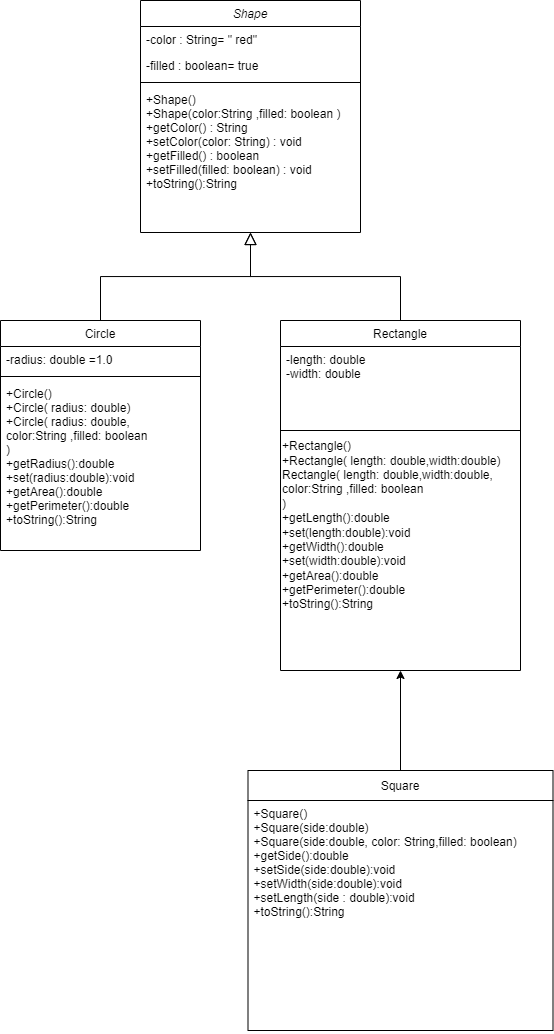

The diagram above was exported from draw.io. Its source (the exported page's mxGraphModel, read from the mxfile embedded in the PNG):
<mxGraphModel dx="616" dy="543" grid="1" gridSize="10" guides="1" tooltips="1" connect="1" arrows="1" fold="1" page="1" pageScale="1" pageWidth="827" pageHeight="1169" math="0" shadow="0">
  <root>
    <mxCell id="WIyWlLk6GJQsqaUBKTNV-0" />
    <mxCell id="WIyWlLk6GJQsqaUBKTNV-1" parent="WIyWlLk6GJQsqaUBKTNV-0" />
    <mxCell id="zkfFHV4jXpPFQw0GAbJ--0" value="Shape" style="swimlane;fontStyle=2;align=center;verticalAlign=top;childLayout=stackLayout;horizontal=1;startSize=26;horizontalStack=0;resizeParent=1;resizeLast=0;collapsible=1;marginBottom=0;rounded=0;shadow=0;strokeWidth=1;" parent="WIyWlLk6GJQsqaUBKTNV-1" vertex="1">
      <mxGeometry x="220" y="120" width="220" height="232" as="geometry">
        <mxRectangle x="230" y="140" width="160" height="26" as="alternateBounds" />
      </mxGeometry>
    </mxCell>
    <mxCell id="zkfFHV4jXpPFQw0GAbJ--2" value="-color : String= &quot; red&quot;" style="text;align=left;verticalAlign=top;spacingLeft=4;spacingRight=4;overflow=hidden;rotatable=0;points=[[0,0.5],[1,0.5]];portConstraint=eastwest;rounded=0;shadow=0;html=0;strokeWidth=1;" parent="zkfFHV4jXpPFQw0GAbJ--0" vertex="1">
      <mxGeometry y="26" width="220" height="26" as="geometry" />
    </mxCell>
    <mxCell id="zkfFHV4jXpPFQw0GAbJ--3" value="-filled : boolean= true" style="text;align=left;verticalAlign=top;spacingLeft=4;spacingRight=4;overflow=hidden;rotatable=0;points=[[0,0.5],[1,0.5]];portConstraint=eastwest;rounded=0;shadow=0;html=0;strokeWidth=1;" parent="zkfFHV4jXpPFQw0GAbJ--0" vertex="1">
      <mxGeometry y="52" width="220" height="26" as="geometry" />
    </mxCell>
    <mxCell id="zkfFHV4jXpPFQw0GAbJ--4" value="" style="line;html=1;strokeWidth=1;align=left;verticalAlign=middle;spacingTop=-1;spacingLeft=3;spacingRight=3;rotatable=0;labelPosition=right;points=[];portConstraint=eastwest;" parent="zkfFHV4jXpPFQw0GAbJ--0" vertex="1">
      <mxGeometry y="78" width="220" height="8" as="geometry" />
    </mxCell>
    <mxCell id="zkfFHV4jXpPFQw0GAbJ--5" value="+Shape()&#10;+Shape(color:String ,filled: boolean ) &#10;+getColor() : String&#10;+setColor(color: String) : void&#10;+getFilled() : boolean&#10;+setFilled(filled: boolean) : void&#10;+toString():String" style="text;align=left;verticalAlign=top;spacingLeft=4;spacingRight=4;overflow=hidden;rotatable=0;points=[[0,0.5],[1,0.5]];portConstraint=eastwest;" parent="zkfFHV4jXpPFQw0GAbJ--0" vertex="1">
      <mxGeometry y="86" width="220" height="146" as="geometry" />
    </mxCell>
    <mxCell id="zkfFHV4jXpPFQw0GAbJ--6" value="Circle" style="swimlane;fontStyle=0;align=center;verticalAlign=top;childLayout=stackLayout;horizontal=1;startSize=26;horizontalStack=0;resizeParent=1;resizeLast=0;collapsible=1;marginBottom=0;rounded=0;shadow=0;strokeWidth=1;" parent="WIyWlLk6GJQsqaUBKTNV-1" vertex="1">
      <mxGeometry x="80" y="440" width="200" height="230" as="geometry">
        <mxRectangle x="130" y="380" width="160" height="26" as="alternateBounds" />
      </mxGeometry>
    </mxCell>
    <mxCell id="zkfFHV4jXpPFQw0GAbJ--7" value="-radius: double =1.0" style="text;align=left;verticalAlign=top;spacingLeft=4;spacingRight=4;overflow=hidden;rotatable=0;points=[[0,0.5],[1,0.5]];portConstraint=eastwest;" parent="zkfFHV4jXpPFQw0GAbJ--6" vertex="1">
      <mxGeometry y="26" width="200" height="26" as="geometry" />
    </mxCell>
    <mxCell id="zkfFHV4jXpPFQw0GAbJ--9" value="" style="line;html=1;strokeWidth=1;align=left;verticalAlign=middle;spacingTop=-1;spacingLeft=3;spacingRight=3;rotatable=0;labelPosition=right;points=[];portConstraint=eastwest;" parent="zkfFHV4jXpPFQw0GAbJ--6" vertex="1">
      <mxGeometry y="52" width="200" height="8" as="geometry" />
    </mxCell>
    <mxCell id="zkfFHV4jXpPFQw0GAbJ--11" value="+Circle()&#10;+Circle( radius: double)&#10;+Circle( radius: double,&#10;color:String ,filled: boolean &#10;)&#10;+getRadius():double&#10;+set(radius:double):void&#10;+getArea():double&#10;+getPerimeter():double&#10;+toString():String" style="text;align=left;verticalAlign=top;spacingLeft=4;spacingRight=4;overflow=hidden;rotatable=0;points=[[0,0.5],[1,0.5]];portConstraint=eastwest;" parent="zkfFHV4jXpPFQw0GAbJ--6" vertex="1">
      <mxGeometry y="60" width="200" height="170" as="geometry" />
    </mxCell>
    <mxCell id="zkfFHV4jXpPFQw0GAbJ--12" value="" style="endArrow=block;endSize=10;endFill=0;shadow=0;strokeWidth=1;rounded=0;edgeStyle=elbowEdgeStyle;elbow=vertical;" parent="WIyWlLk6GJQsqaUBKTNV-1" source="zkfFHV4jXpPFQw0GAbJ--6" target="zkfFHV4jXpPFQw0GAbJ--0" edge="1">
      <mxGeometry width="160" relative="1" as="geometry">
        <mxPoint x="200" y="203" as="sourcePoint" />
        <mxPoint x="200" y="203" as="targetPoint" />
      </mxGeometry>
    </mxCell>
    <mxCell id="zkfFHV4jXpPFQw0GAbJ--13" value="Rectangle" style="swimlane;fontStyle=0;align=center;verticalAlign=top;childLayout=stackLayout;horizontal=1;startSize=26;horizontalStack=0;resizeParent=1;resizeLast=0;collapsible=1;marginBottom=0;rounded=0;shadow=0;strokeWidth=1;" parent="WIyWlLk6GJQsqaUBKTNV-1" vertex="1">
      <mxGeometry x="360" y="440" width="240" height="350" as="geometry">
        <mxRectangle x="340" y="380" width="170" height="26" as="alternateBounds" />
      </mxGeometry>
    </mxCell>
    <mxCell id="zkfFHV4jXpPFQw0GAbJ--14" value="-length: double&#10;-width: double" style="text;align=left;verticalAlign=top;spacingLeft=4;spacingRight=4;overflow=hidden;rotatable=0;points=[[0,0.5],[1,0.5]];portConstraint=eastwest;" parent="zkfFHV4jXpPFQw0GAbJ--13" vertex="1">
      <mxGeometry y="26" width="240" height="74" as="geometry" />
    </mxCell>
    <mxCell id="zkfFHV4jXpPFQw0GAbJ--15" value="" style="line;html=1;strokeWidth=1;align=left;verticalAlign=middle;spacingTop=-1;spacingLeft=3;spacingRight=3;rotatable=0;labelPosition=right;points=[];portConstraint=eastwest;" parent="zkfFHV4jXpPFQw0GAbJ--13" vertex="1">
      <mxGeometry y="100" width="240" height="20" as="geometry" />
    </mxCell>
    <mxCell id="5ADaR9pQ52QsfKCwUjTN-0" value="&lt;span style=&quot;text-align: center;&quot;&gt;+Rectangle&lt;/span&gt;&lt;span style=&quot;&quot;&gt;()&lt;/span&gt;&lt;br style=&quot;padding: 0px; margin: 0px;&quot;&gt;&lt;span style=&quot;text-align: center;&quot;&gt;+Rectangle&lt;/span&gt;&lt;span style=&quot;&quot;&gt;( length: double,width:double)&lt;br&gt;&lt;/span&gt;&lt;span style=&quot;text-align: center;&quot;&gt;Rectangle&lt;/span&gt;( length: double,width:double,&lt;br&gt;color:String ,filled: boolean&amp;nbsp;&lt;br&gt;)&lt;br style=&quot;padding: 0px; margin: 0px;&quot;&gt;&lt;span style=&quot;&quot;&gt;+getLength():double&lt;/span&gt;&lt;br style=&quot;padding: 0px; margin: 0px;&quot;&gt;&lt;span style=&quot;&quot;&gt;+set(length:double):void&lt;br&gt;&lt;/span&gt;+getWidth():double&lt;br style=&quot;padding: 0px; margin: 0px;&quot;&gt;+set(width:double):void&lt;br style=&quot;padding: 0px; margin: 0px;&quot;&gt;&lt;span style=&quot;&quot;&gt;+getArea():double&lt;/span&gt;&lt;br style=&quot;padding: 0px; margin: 0px;&quot;&gt;&lt;span style=&quot;&quot;&gt;+getPerimeter():double&lt;/span&gt;&lt;br style=&quot;padding: 0px; margin: 0px;&quot;&gt;&lt;span style=&quot;&quot;&gt;+toString():String&lt;/span&gt;" style="text;html=1;align=left;verticalAlign=middle;resizable=0;points=[];autosize=1;strokeColor=none;fillColor=none;" parent="zkfFHV4jXpPFQw0GAbJ--13" vertex="1">
      <mxGeometry y="120" width="240" height="170" as="geometry" />
    </mxCell>
    <mxCell id="zkfFHV4jXpPFQw0GAbJ--16" value="" style="endArrow=block;endSize=10;endFill=0;shadow=0;strokeWidth=1;rounded=0;edgeStyle=elbowEdgeStyle;elbow=vertical;" parent="WIyWlLk6GJQsqaUBKTNV-1" source="zkfFHV4jXpPFQw0GAbJ--13" target="zkfFHV4jXpPFQw0GAbJ--0" edge="1">
      <mxGeometry width="160" relative="1" as="geometry">
        <mxPoint x="210" y="373" as="sourcePoint" />
        <mxPoint x="310" y="271" as="targetPoint" />
        <Array as="points" />
      </mxGeometry>
    </mxCell>
    <mxCell id="5ADaR9pQ52QsfKCwUjTN-9" style="edgeStyle=orthogonalEdgeStyle;rounded=0;orthogonalLoop=1;jettySize=auto;html=1;entryX=0.5;entryY=1;entryDx=0;entryDy=0;" parent="WIyWlLk6GJQsqaUBKTNV-1" source="5ADaR9pQ52QsfKCwUjTN-3" target="zkfFHV4jXpPFQw0GAbJ--13" edge="1">
      <mxGeometry relative="1" as="geometry" />
    </mxCell>
    <mxCell id="5ADaR9pQ52QsfKCwUjTN-3" value="Square" style="swimlane;fontStyle=0;childLayout=stackLayout;horizontal=1;startSize=30;horizontalStack=0;resizeParent=1;resizeParentMax=0;resizeLast=0;collapsible=1;marginBottom=0;strokeWidth=1;" parent="WIyWlLk6GJQsqaUBKTNV-1" vertex="1">
      <mxGeometry x="327.5" y="890" width="305" height="260" as="geometry" />
    </mxCell>
    <mxCell id="5ADaR9pQ52QsfKCwUjTN-4" value="+Square()&#10;+Square(side:double)&#10;+Square(side:double, color: String,filled: boolean)&#10;+getSide():double&#10;+setSide(side:double):void&#10;+setWidth(side:double):void&#10;+setLength(side : double):void&#10;+toString():String" style="text;strokeColor=none;fillColor=none;align=left;verticalAlign=top;spacingLeft=4;spacingRight=4;overflow=hidden;points=[[0,0.5],[1,0.5]];portConstraint=eastwest;rotatable=0;" parent="5ADaR9pQ52QsfKCwUjTN-3" vertex="1">
      <mxGeometry y="30" width="305" height="230" as="geometry" />
    </mxCell>
  </root>
</mxGraphModel>